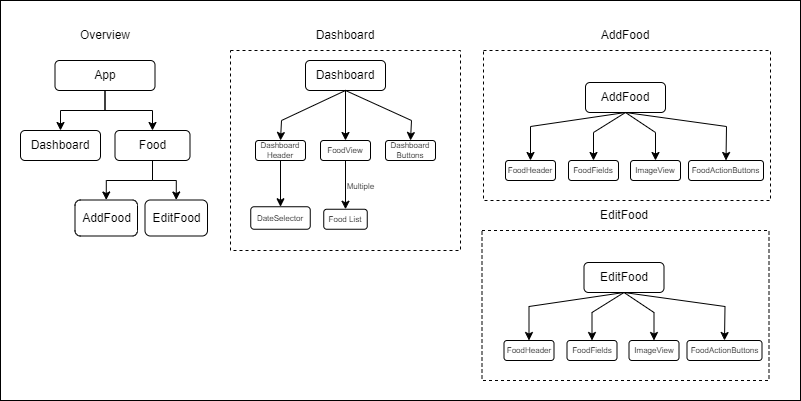

The diagram above was exported from draw.io. Its source (the exported page's mxGraphModel, read from the mxfile embedded in the PNG):
<mxGraphModel dx="1098" dy="828" grid="1" gridSize="10" guides="1" tooltips="1" connect="1" arrows="1" fold="1" page="1" pageScale="1" pageWidth="827" pageHeight="1169" math="0" shadow="0">
  <root>
    <mxCell id="0" />
    <mxCell id="1" parent="0" />
    <mxCell id="lGVW7OkiSaux8DdQ8_OI-69" value="" style="rounded=0;whiteSpace=wrap;html=1;" parent="1" vertex="1">
      <mxGeometry x="120" y="60" width="800" height="400" as="geometry" />
    </mxCell>
    <mxCell id="lGVW7OkiSaux8DdQ8_OI-47" value="" style="rounded=0;whiteSpace=wrap;html=1;fillColor=none;dashed=1;" parent="1" vertex="1">
      <mxGeometry x="603" y="110" width="287" height="150" as="geometry" />
    </mxCell>
    <mxCell id="lGVW7OkiSaux8DdQ8_OI-32" value="" style="rounded=0;whiteSpace=wrap;html=1;fillColor=none;dashed=1;" parent="1" vertex="1">
      <mxGeometry x="350" y="110" width="230" height="200" as="geometry" />
    </mxCell>
    <mxCell id="lGVW7OkiSaux8DdQ8_OI-5" style="edgeStyle=orthogonalEdgeStyle;rounded=0;orthogonalLoop=1;jettySize=auto;html=1;entryX=0.5;entryY=0;entryDx=0;entryDy=0;" parent="1" source="lGVW7OkiSaux8DdQ8_OI-1" target="lGVW7OkiSaux8DdQ8_OI-3" edge="1">
      <mxGeometry relative="1" as="geometry" />
    </mxCell>
    <mxCell id="lGVW7OkiSaux8DdQ8_OI-46" style="edgeStyle=orthogonalEdgeStyle;rounded=0;orthogonalLoop=1;jettySize=auto;html=1;entryX=0.5;entryY=0;entryDx=0;entryDy=0;" parent="1" source="lGVW7OkiSaux8DdQ8_OI-1" target="lGVW7OkiSaux8DdQ8_OI-4" edge="1">
      <mxGeometry relative="1" as="geometry" />
    </mxCell>
    <mxCell id="lGVW7OkiSaux8DdQ8_OI-1" value="App" style="rounded=1;whiteSpace=wrap;html=1;" parent="1" vertex="1">
      <mxGeometry x="174.5" y="120" width="100" height="30" as="geometry" />
    </mxCell>
    <mxCell id="lGVW7OkiSaux8DdQ8_OI-2" value="Overview" style="text;html=1;strokeColor=none;fillColor=none;align=center;verticalAlign=middle;whiteSpace=wrap;rounded=0;" parent="1" vertex="1">
      <mxGeometry x="194.5" y="80" width="60" height="30" as="geometry" />
    </mxCell>
    <mxCell id="lGVW7OkiSaux8DdQ8_OI-3" value="Dashboard" style="rounded=1;whiteSpace=wrap;html=1;" parent="1" vertex="1">
      <mxGeometry x="140" y="190" width="80" height="30" as="geometry" />
    </mxCell>
    <mxCell id="EkCQNFjqUWMNqkZWDKo--4" style="edgeStyle=orthogonalEdgeStyle;rounded=0;orthogonalLoop=1;jettySize=auto;html=1;entryX=0.5;entryY=0;entryDx=0;entryDy=0;" edge="1" parent="1" source="lGVW7OkiSaux8DdQ8_OI-4" target="EkCQNFjqUWMNqkZWDKo--2">
      <mxGeometry relative="1" as="geometry" />
    </mxCell>
    <mxCell id="EkCQNFjqUWMNqkZWDKo--5" style="edgeStyle=orthogonalEdgeStyle;rounded=0;orthogonalLoop=1;jettySize=auto;html=1;entryX=0.5;entryY=0;entryDx=0;entryDy=0;" edge="1" parent="1" source="lGVW7OkiSaux8DdQ8_OI-4" target="EkCQNFjqUWMNqkZWDKo--3">
      <mxGeometry relative="1" as="geometry" />
    </mxCell>
    <mxCell id="lGVW7OkiSaux8DdQ8_OI-4" value="Food" style="rounded=1;whiteSpace=wrap;html=1;" parent="1" vertex="1">
      <mxGeometry x="234.5" y="190" width="75" height="30" as="geometry" />
    </mxCell>
    <mxCell id="lGVW7OkiSaux8DdQ8_OI-7" value="Dashboard" style="text;html=1;strokeColor=none;fillColor=none;align=center;verticalAlign=middle;whiteSpace=wrap;rounded=0;" parent="1" vertex="1">
      <mxGeometry x="435" y="80" width="60" height="30" as="geometry" />
    </mxCell>
    <mxCell id="lGVW7OkiSaux8DdQ8_OI-14" style="edgeStyle=orthogonalEdgeStyle;rounded=0;orthogonalLoop=1;jettySize=auto;html=1;entryX=0.5;entryY=0;entryDx=0;entryDy=0;fontSize=8;" parent="1" source="lGVW7OkiSaux8DdQ8_OI-8" target="lGVW7OkiSaux8DdQ8_OI-13" edge="1">
      <mxGeometry relative="1" as="geometry" />
    </mxCell>
    <mxCell id="lGVW7OkiSaux8DdQ8_OI-8" value="Dashboard" style="rounded=1;whiteSpace=wrap;html=1;fontSize=12;" parent="1" vertex="1">
      <mxGeometry x="425" y="120" width="80" height="30" as="geometry" />
    </mxCell>
    <mxCell id="lGVW7OkiSaux8DdQ8_OI-10" value="&lt;font style=&quot;font-size: 8px;&quot;&gt;Dashboard Header&lt;/font&gt;" style="rounded=1;whiteSpace=wrap;html=1;fontSize=8;" parent="1" vertex="1">
      <mxGeometry x="375" y="200" width="50" height="20" as="geometry" />
    </mxCell>
    <mxCell id="lGVW7OkiSaux8DdQ8_OI-12" value="" style="endArrow=classic;html=1;rounded=0;entryX=0.5;entryY=0;entryDx=0;entryDy=0;exitX=0.5;exitY=1;exitDx=0;exitDy=0;fontSize=8;" parent="1" source="lGVW7OkiSaux8DdQ8_OI-8" target="lGVW7OkiSaux8DdQ8_OI-10" edge="1">
      <mxGeometry width="50" height="50" relative="1" as="geometry">
        <mxPoint x="431" y="220" as="sourcePoint" />
        <mxPoint x="481" y="170" as="targetPoint" />
        <Array as="points">
          <mxPoint x="401" y="180" />
        </Array>
      </mxGeometry>
    </mxCell>
    <mxCell id="lGVW7OkiSaux8DdQ8_OI-13" value="&lt;font style=&quot;font-size: 8px;&quot;&gt;FoodView&lt;/font&gt;" style="rounded=1;whiteSpace=wrap;html=1;fontSize=8;" parent="1" vertex="1">
      <mxGeometry x="440" y="200" width="50" height="20" as="geometry" />
    </mxCell>
    <mxCell id="lGVW7OkiSaux8DdQ8_OI-15" value="&lt;font style=&quot;font-size: 8px;&quot;&gt;Dashboard Buttons&lt;/font&gt;" style="rounded=1;whiteSpace=wrap;html=1;fontSize=8;" parent="1" vertex="1">
      <mxGeometry x="505" y="200" width="50" height="20" as="geometry" />
    </mxCell>
    <mxCell id="lGVW7OkiSaux8DdQ8_OI-16" value="" style="endArrow=classic;html=1;rounded=0;entryX=0.5;entryY=0;entryDx=0;entryDy=0;exitX=0.5;exitY=1;exitDx=0;exitDy=0;fontSize=8;" parent="1" source="lGVW7OkiSaux8DdQ8_OI-8" target="lGVW7OkiSaux8DdQ8_OI-15" edge="1">
      <mxGeometry width="50" height="50" relative="1" as="geometry">
        <mxPoint x="475" y="160" as="sourcePoint" />
        <mxPoint x="410" y="210" as="targetPoint" />
        <Array as="points">
          <mxPoint x="531" y="180" />
        </Array>
      </mxGeometry>
    </mxCell>
    <mxCell id="lGVW7OkiSaux8DdQ8_OI-19" value="&lt;font style=&quot;font-size: 8px;&quot;&gt;DateSelector&lt;/font&gt;" style="rounded=1;whiteSpace=wrap;html=1;fontSize=8;" parent="1" vertex="1">
      <mxGeometry x="370.25" y="266.25" width="59.5" height="22.5" as="geometry" />
    </mxCell>
    <mxCell id="lGVW7OkiSaux8DdQ8_OI-22" value="" style="endArrow=classic;html=1;rounded=0;exitX=0.5;exitY=1;exitDx=0;exitDy=0;entryX=0.5;entryY=0;entryDx=0;entryDy=0;fontSize=8;" parent="1" source="lGVW7OkiSaux8DdQ8_OI-10" target="lGVW7OkiSaux8DdQ8_OI-19" edge="1">
      <mxGeometry width="50" height="50" relative="1" as="geometry">
        <mxPoint x="481" y="260" as="sourcePoint" />
        <mxPoint x="531" y="210" as="targetPoint" />
      </mxGeometry>
    </mxCell>
    <mxCell id="lGVW7OkiSaux8DdQ8_OI-30" value="AddFood" style="text;html=1;strokeColor=none;fillColor=none;align=center;verticalAlign=middle;whiteSpace=wrap;rounded=0;" parent="1" vertex="1">
      <mxGeometry x="715" y="80" width="60" height="30" as="geometry" />
    </mxCell>
    <mxCell id="lGVW7OkiSaux8DdQ8_OI-31" value="AddFood" style="rounded=1;whiteSpace=wrap;html=1;" parent="1" vertex="1">
      <mxGeometry x="705" y="142" width="80" height="30" as="geometry" />
    </mxCell>
    <mxCell id="lGVW7OkiSaux8DdQ8_OI-38" value="&lt;font style=&quot;font-size: 8px;&quot;&gt;Food List&lt;/font&gt;" style="rounded=1;whiteSpace=wrap;html=1;fontSize=8;" parent="1" vertex="1">
      <mxGeometry x="443.25" y="268.75" width="43.5" height="20" as="geometry" />
    </mxCell>
    <mxCell id="lGVW7OkiSaux8DdQ8_OI-48" value="&lt;font style=&quot;font-size: 8px;&quot;&gt;FoodHeader&lt;/font&gt;" style="rounded=1;whiteSpace=wrap;html=1;fontSize=8;" parent="1" vertex="1">
      <mxGeometry x="625" y="220" width="50" height="20" as="geometry" />
    </mxCell>
    <mxCell id="lGVW7OkiSaux8DdQ8_OI-49" value="" style="endArrow=classic;html=1;rounded=0;entryX=0.5;entryY=0;entryDx=0;entryDy=0;exitX=0.5;exitY=1;exitDx=0;exitDy=0;fontSize=8;" parent="1" source="lGVW7OkiSaux8DdQ8_OI-31" target="lGVW7OkiSaux8DdQ8_OI-48" edge="1">
      <mxGeometry width="50" height="50" relative="1" as="geometry">
        <mxPoint x="747" y="172" as="sourcePoint" />
        <mxPoint x="763" y="192" as="targetPoint" />
        <Array as="points">
          <mxPoint x="650" y="186" />
        </Array>
      </mxGeometry>
    </mxCell>
    <mxCell id="lGVW7OkiSaux8DdQ8_OI-52" value="ImageView" style="rounded=1;whiteSpace=wrap;html=1;fontSize=8;" parent="1" vertex="1">
      <mxGeometry x="750" y="220" width="50" height="20" as="geometry" />
    </mxCell>
    <mxCell id="lGVW7OkiSaux8DdQ8_OI-55" value="&lt;font style=&quot;font-size: 8px;&quot;&gt;FoodActionButtons&lt;/font&gt;" style="rounded=1;whiteSpace=wrap;html=1;fontSize=8;" parent="1" vertex="1">
      <mxGeometry x="808" y="220" width="75" height="20" as="geometry" />
    </mxCell>
    <mxCell id="lGVW7OkiSaux8DdQ8_OI-56" value="" style="endArrow=classic;html=1;rounded=0;exitX=0.5;exitY=1;exitDx=0;exitDy=0;entryX=0.5;entryY=0;entryDx=0;entryDy=0;" parent="1" source="lGVW7OkiSaux8DdQ8_OI-31" target="lGVW7OkiSaux8DdQ8_OI-50" edge="1">
      <mxGeometry width="50" height="50" relative="1" as="geometry">
        <mxPoint x="620" y="252" as="sourcePoint" />
        <mxPoint x="670" y="202" as="targetPoint" />
        <Array as="points">
          <mxPoint x="713" y="192" />
        </Array>
      </mxGeometry>
    </mxCell>
    <mxCell id="lGVW7OkiSaux8DdQ8_OI-57" value="" style="endArrow=classic;html=1;rounded=0;exitX=0.5;exitY=1;exitDx=0;exitDy=0;entryX=0.5;entryY=0;entryDx=0;entryDy=0;" parent="1" source="lGVW7OkiSaux8DdQ8_OI-31" target="lGVW7OkiSaux8DdQ8_OI-52" edge="1">
      <mxGeometry width="50" height="50" relative="1" as="geometry">
        <mxPoint x="755" y="182" as="sourcePoint" />
        <mxPoint x="738" y="232" as="targetPoint" />
        <Array as="points">
          <mxPoint x="775" y="192" />
        </Array>
      </mxGeometry>
    </mxCell>
    <mxCell id="lGVW7OkiSaux8DdQ8_OI-58" value="" style="endArrow=classic;html=1;rounded=0;exitX=0.5;exitY=1;exitDx=0;exitDy=0;entryX=0.5;entryY=0;entryDx=0;entryDy=0;" parent="1" source="lGVW7OkiSaux8DdQ8_OI-31" target="lGVW7OkiSaux8DdQ8_OI-55" edge="1">
      <mxGeometry width="50" height="50" relative="1" as="geometry">
        <mxPoint x="765" y="192" as="sourcePoint" />
        <mxPoint x="748" y="242" as="targetPoint" />
        <Array as="points">
          <mxPoint x="846" y="186" />
        </Array>
      </mxGeometry>
    </mxCell>
    <mxCell id="lGVW7OkiSaux8DdQ8_OI-50" value="&lt;font style=&quot;font-size: 8px;&quot;&gt;FoodFields&lt;/font&gt;" style="rounded=1;whiteSpace=wrap;html=1;fontSize=8;movable=1;resizable=1;rotatable=1;deletable=1;editable=1;locked=0;connectable=1;" parent="1" vertex="1">
      <mxGeometry x="688" y="220" width="50" height="20" as="geometry" />
    </mxCell>
    <mxCell id="3XvR2nqikhrRm-OZNU_D-8" value="" style="endArrow=classic;html=1;rounded=0;exitX=0.5;exitY=1;exitDx=0;exitDy=0;entryX=0.5;entryY=0;entryDx=0;entryDy=0;" parent="1" source="lGVW7OkiSaux8DdQ8_OI-13" target="lGVW7OkiSaux8DdQ8_OI-38" edge="1">
      <mxGeometry width="50" height="50" relative="1" as="geometry">
        <mxPoint x="491" y="287.5" as="sourcePoint" />
        <mxPoint x="530" y="340" as="targetPoint" />
      </mxGeometry>
    </mxCell>
    <mxCell id="3XvR2nqikhrRm-OZNU_D-10" value="&lt;font style=&quot;font-size: 8px;&quot;&gt;Multiple&lt;/font&gt;" style="text;html=1;strokeColor=none;fillColor=none;align=center;verticalAlign=middle;whiteSpace=wrap;rounded=0;" parent="1" vertex="1">
      <mxGeometry x="462" y="240" width="36.5" height="10" as="geometry" />
    </mxCell>
    <mxCell id="EkCQNFjqUWMNqkZWDKo--2" value="AddFood" style="rounded=1;whiteSpace=wrap;html=1;" vertex="1" parent="1">
      <mxGeometry x="194.5" y="259.5" width="62.5" height="36" as="geometry" />
    </mxCell>
    <mxCell id="EkCQNFjqUWMNqkZWDKo--3" value="EditFood" style="rounded=1;whiteSpace=wrap;html=1;" vertex="1" parent="1">
      <mxGeometry x="264.5" y="259.5" width="62.5" height="36" as="geometry" />
    </mxCell>
    <mxCell id="EkCQNFjqUWMNqkZWDKo--6" value="" style="rounded=0;whiteSpace=wrap;html=1;fillColor=none;dashed=1;" vertex="1" parent="1">
      <mxGeometry x="601.5" y="290" width="287" height="150" as="geometry" />
    </mxCell>
    <mxCell id="EkCQNFjqUWMNqkZWDKo--7" value="EditFood" style="text;html=1;strokeColor=none;fillColor=none;align=center;verticalAlign=middle;whiteSpace=wrap;rounded=0;" vertex="1" parent="1">
      <mxGeometry x="713.5" y="260" width="60" height="30" as="geometry" />
    </mxCell>
    <mxCell id="EkCQNFjqUWMNqkZWDKo--8" value="EditFood" style="rounded=1;whiteSpace=wrap;html=1;" vertex="1" parent="1">
      <mxGeometry x="703.5" y="322" width="80" height="30" as="geometry" />
    </mxCell>
    <mxCell id="EkCQNFjqUWMNqkZWDKo--9" value="&lt;font style=&quot;font-size: 8px;&quot;&gt;FoodHeader&lt;/font&gt;" style="rounded=1;whiteSpace=wrap;html=1;fontSize=8;" vertex="1" parent="1">
      <mxGeometry x="623.5" y="400" width="50" height="20" as="geometry" />
    </mxCell>
    <mxCell id="EkCQNFjqUWMNqkZWDKo--10" value="" style="endArrow=classic;html=1;rounded=0;entryX=0.5;entryY=0;entryDx=0;entryDy=0;exitX=0.5;exitY=1;exitDx=0;exitDy=0;fontSize=8;" edge="1" parent="1" source="EkCQNFjqUWMNqkZWDKo--8" target="EkCQNFjqUWMNqkZWDKo--9">
      <mxGeometry width="50" height="50" relative="1" as="geometry">
        <mxPoint x="745.5" y="352" as="sourcePoint" />
        <mxPoint x="761.5" y="372" as="targetPoint" />
        <Array as="points">
          <mxPoint x="648.5" y="366" />
        </Array>
      </mxGeometry>
    </mxCell>
    <mxCell id="EkCQNFjqUWMNqkZWDKo--11" value="ImageView" style="rounded=1;whiteSpace=wrap;html=1;fontSize=8;" vertex="1" parent="1">
      <mxGeometry x="748.5" y="400" width="50" height="20" as="geometry" />
    </mxCell>
    <mxCell id="EkCQNFjqUWMNqkZWDKo--12" value="&lt;font style=&quot;font-size: 8px;&quot;&gt;FoodActionButtons&lt;/font&gt;" style="rounded=1;whiteSpace=wrap;html=1;fontSize=8;" vertex="1" parent="1">
      <mxGeometry x="806.5" y="400" width="75" height="20" as="geometry" />
    </mxCell>
    <mxCell id="EkCQNFjqUWMNqkZWDKo--13" value="" style="endArrow=classic;html=1;rounded=0;exitX=0.5;exitY=1;exitDx=0;exitDy=0;entryX=0.5;entryY=0;entryDx=0;entryDy=0;" edge="1" parent="1" source="EkCQNFjqUWMNqkZWDKo--8" target="EkCQNFjqUWMNqkZWDKo--16">
      <mxGeometry width="50" height="50" relative="1" as="geometry">
        <mxPoint x="618.5" y="432" as="sourcePoint" />
        <mxPoint x="668.5" y="382" as="targetPoint" />
        <Array as="points">
          <mxPoint x="711.5" y="372" />
        </Array>
      </mxGeometry>
    </mxCell>
    <mxCell id="EkCQNFjqUWMNqkZWDKo--14" value="" style="endArrow=classic;html=1;rounded=0;exitX=0.5;exitY=1;exitDx=0;exitDy=0;entryX=0.5;entryY=0;entryDx=0;entryDy=0;" edge="1" parent="1" source="EkCQNFjqUWMNqkZWDKo--8" target="EkCQNFjqUWMNqkZWDKo--11">
      <mxGeometry width="50" height="50" relative="1" as="geometry">
        <mxPoint x="753.5" y="362" as="sourcePoint" />
        <mxPoint x="736.5" y="412" as="targetPoint" />
        <Array as="points">
          <mxPoint x="773.5" y="372" />
        </Array>
      </mxGeometry>
    </mxCell>
    <mxCell id="EkCQNFjqUWMNqkZWDKo--15" value="" style="endArrow=classic;html=1;rounded=0;exitX=0.5;exitY=1;exitDx=0;exitDy=0;entryX=0.5;entryY=0;entryDx=0;entryDy=0;" edge="1" parent="1" source="EkCQNFjqUWMNqkZWDKo--8" target="EkCQNFjqUWMNqkZWDKo--12">
      <mxGeometry width="50" height="50" relative="1" as="geometry">
        <mxPoint x="763.5" y="372" as="sourcePoint" />
        <mxPoint x="746.5" y="422" as="targetPoint" />
        <Array as="points">
          <mxPoint x="844.5" y="366" />
        </Array>
      </mxGeometry>
    </mxCell>
    <mxCell id="EkCQNFjqUWMNqkZWDKo--16" value="&lt;font style=&quot;font-size: 8px;&quot;&gt;FoodFields&lt;/font&gt;" style="rounded=1;whiteSpace=wrap;html=1;fontSize=8;movable=1;resizable=1;rotatable=1;deletable=1;editable=1;locked=0;connectable=1;" vertex="1" parent="1">
      <mxGeometry x="686.5" y="400" width="50" height="20" as="geometry" />
    </mxCell>
  </root>
</mxGraphModel>